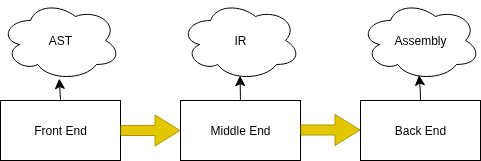

The diagram above was exported from draw.io. Its source (the exported page's mxGraphModel, read from the mxfile embedded in the PNG):
<mxGraphModel dx="655" dy="1026" grid="1" gridSize="10" guides="1" tooltips="1" connect="1" arrows="1" fold="1" page="1" pageScale="1" pageWidth="850" pageHeight="1100" math="0" shadow="0">
  <root>
    <mxCell id="0" />
    <mxCell id="1" parent="0" />
    <mxCell id="oeXuAvPDpzPF_Weg4k23-1" value="Front End" style="rounded=0;whiteSpace=wrap;html=1;" vertex="1" parent="1">
      <mxGeometry x="90" y="240" width="120" height="60" as="geometry" />
    </mxCell>
    <mxCell id="oeXuAvPDpzPF_Weg4k23-2" value="Middle End" style="rounded=0;whiteSpace=wrap;html=1;" vertex="1" parent="1">
      <mxGeometry x="270" y="240" width="120" height="60" as="geometry" />
    </mxCell>
    <mxCell id="oeXuAvPDpzPF_Weg4k23-3" value="Back End" style="rounded=0;whiteSpace=wrap;html=1;" vertex="1" parent="1">
      <mxGeometry x="450" y="240" width="120" height="60" as="geometry" />
    </mxCell>
    <mxCell id="oeXuAvPDpzPF_Weg4k23-4" value="" style="shape=flexArrow;endArrow=classic;html=1;rounded=0;fontSize=12;startSize=8;endSize=8;curved=1;entryX=0;entryY=0.5;entryDx=0;entryDy=0;fillColor=#e3c800;strokeColor=#B09500;" edge="1" parent="1" target="oeXuAvPDpzPF_Weg4k23-2">
      <mxGeometry width="50" height="50" relative="1" as="geometry">
        <mxPoint x="210" y="270" as="sourcePoint" />
        <mxPoint x="260" y="230" as="targetPoint" />
      </mxGeometry>
    </mxCell>
    <mxCell id="oeXuAvPDpzPF_Weg4k23-5" value="" style="shape=flexArrow;endArrow=classic;html=1;rounded=0;fontSize=12;startSize=8;endSize=8;curved=1;entryX=0;entryY=0.5;entryDx=0;entryDy=0;fillColor=#e3c800;strokeColor=#B09500;" edge="1" parent="1">
      <mxGeometry width="50" height="50" relative="1" as="geometry">
        <mxPoint x="390" y="269.5" as="sourcePoint" />
        <mxPoint x="450" y="269.5" as="targetPoint" />
      </mxGeometry>
    </mxCell>
    <mxCell id="oeXuAvPDpzPF_Weg4k23-6" value="AST" style="ellipse;shape=cloud;whiteSpace=wrap;html=1;" vertex="1" parent="1">
      <mxGeometry x="90" y="140" width="120" height="80" as="geometry" />
    </mxCell>
    <mxCell id="oeXuAvPDpzPF_Weg4k23-7" value="IR" style="ellipse;shape=cloud;whiteSpace=wrap;html=1;" vertex="1" parent="1">
      <mxGeometry x="270" y="140" width="120" height="80" as="geometry" />
    </mxCell>
    <mxCell id="oeXuAvPDpzPF_Weg4k23-8" value="Assembly" style="ellipse;shape=cloud;whiteSpace=wrap;html=1;" vertex="1" parent="1">
      <mxGeometry x="450" y="140" width="120" height="80" as="geometry" />
    </mxCell>
    <mxCell id="oeXuAvPDpzPF_Weg4k23-13" style="edgeStyle=none;curved=1;rounded=0;orthogonalLoop=1;jettySize=auto;html=1;exitX=0.5;exitY=0;exitDx=0;exitDy=0;entryX=0.49;entryY=0.976;entryDx=0;entryDy=0;entryPerimeter=0;fontSize=12;startSize=8;endSize=8;" edge="1" parent="1" source="oeXuAvPDpzPF_Weg4k23-1" target="oeXuAvPDpzPF_Weg4k23-6">
      <mxGeometry relative="1" as="geometry" />
    </mxCell>
    <mxCell id="oeXuAvPDpzPF_Weg4k23-14" style="edgeStyle=none;curved=1;rounded=0;orthogonalLoop=1;jettySize=auto;html=1;exitX=0.5;exitY=0;exitDx=0;exitDy=0;entryX=0.496;entryY=0.94;entryDx=0;entryDy=0;entryPerimeter=0;fontSize=12;startSize=8;endSize=8;" edge="1" parent="1" source="oeXuAvPDpzPF_Weg4k23-2" target="oeXuAvPDpzPF_Weg4k23-7">
      <mxGeometry relative="1" as="geometry" />
    </mxCell>
    <mxCell id="oeXuAvPDpzPF_Weg4k23-15" style="edgeStyle=none;curved=1;rounded=0;orthogonalLoop=1;jettySize=auto;html=1;exitX=0.5;exitY=0;exitDx=0;exitDy=0;entryX=0.487;entryY=0.933;entryDx=0;entryDy=0;entryPerimeter=0;fontSize=12;startSize=8;endSize=8;" edge="1" parent="1" source="oeXuAvPDpzPF_Weg4k23-3" target="oeXuAvPDpzPF_Weg4k23-8">
      <mxGeometry relative="1" as="geometry">
        <Array as="points">
          <mxPoint x="510" y="230" />
        </Array>
      </mxGeometry>
    </mxCell>
  </root>
</mxGraphModel>